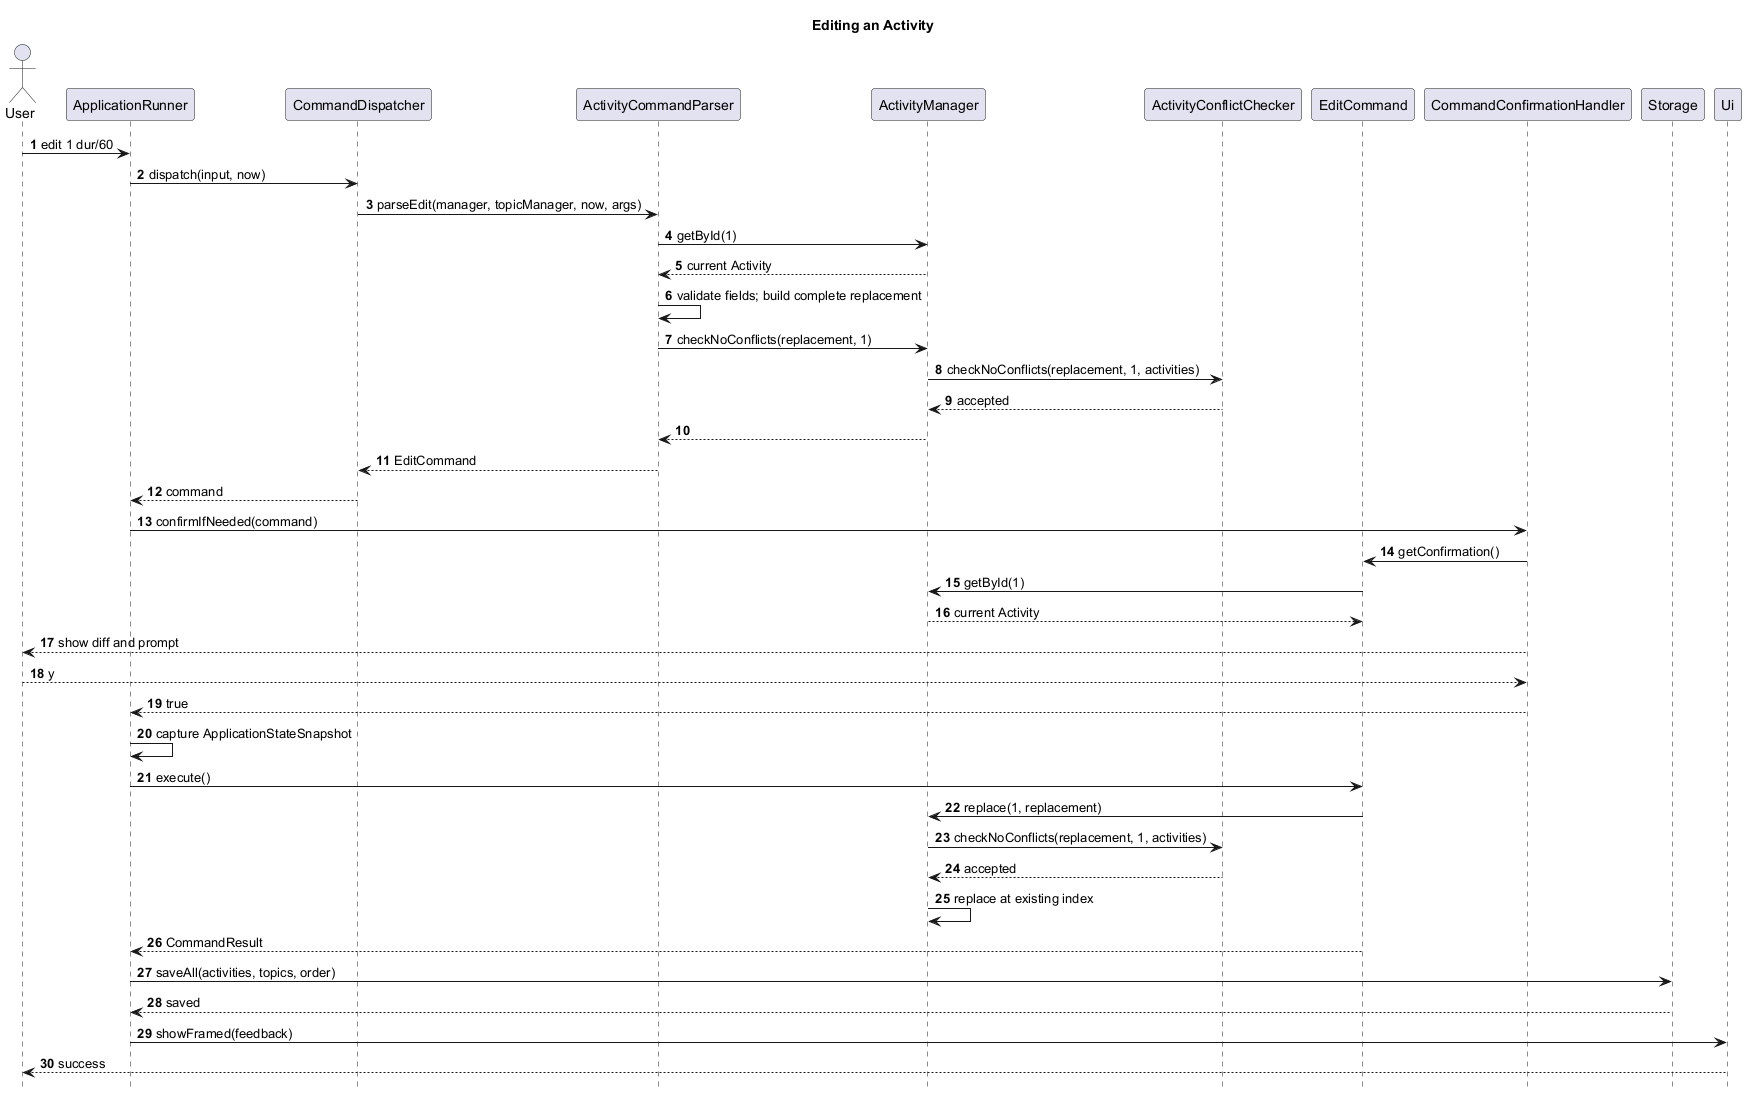

The diagram above was rendered by PlantUML. Its source (embedded in the PNG):
@startuml
title Editing an Activity

skinparam shadowing false
hide footbox
autonumber

actor User
participant ApplicationRunner as Runner
participant CommandDispatcher as Dispatcher
participant ActivityCommandParser as Parser
participant ActivityManager as Manager
participant ActivityConflictChecker as Checker
participant EditCommand as Command
participant CommandConfirmationHandler as Confirmation
participant Storage
participant Ui

User -> Runner : edit 1 dur/60
Runner -> Dispatcher : dispatch(input, now)
Dispatcher -> Parser : parseEdit(manager, topicManager, now, args)
Parser -> Manager : getById(1)
Manager --> Parser : current Activity
Parser -> Parser : validate fields; build complete replacement
Parser -> Manager : checkNoConflicts(replacement, 1)
Manager -> Checker : checkNoConflicts(replacement, 1, activities)
Checker --> Manager : accepted
Manager --> Parser
Parser --> Dispatcher : EditCommand
Dispatcher --> Runner : command
Runner -> Confirmation : confirmIfNeeded(command)
Confirmation -> Command : getConfirmation()
Command -> Manager : getById(1)
Manager --> Command : current Activity
Confirmation --> User : show diff and prompt
User --> Confirmation : y
Confirmation --> Runner : true
Runner -> Runner : capture ApplicationStateSnapshot
Runner -> Command : execute()
Command -> Manager : replace(1, replacement)
Manager -> Checker : checkNoConflicts(replacement, 1, activities)
Checker --> Manager : accepted
Manager -> Manager : replace at existing index
Command --> Runner : CommandResult
Runner -> Storage : saveAll(activities, topics, order)
Storage --> Runner : saved
Runner -> Ui : showFramed(feedback)
Ui --> User : success

@enduml